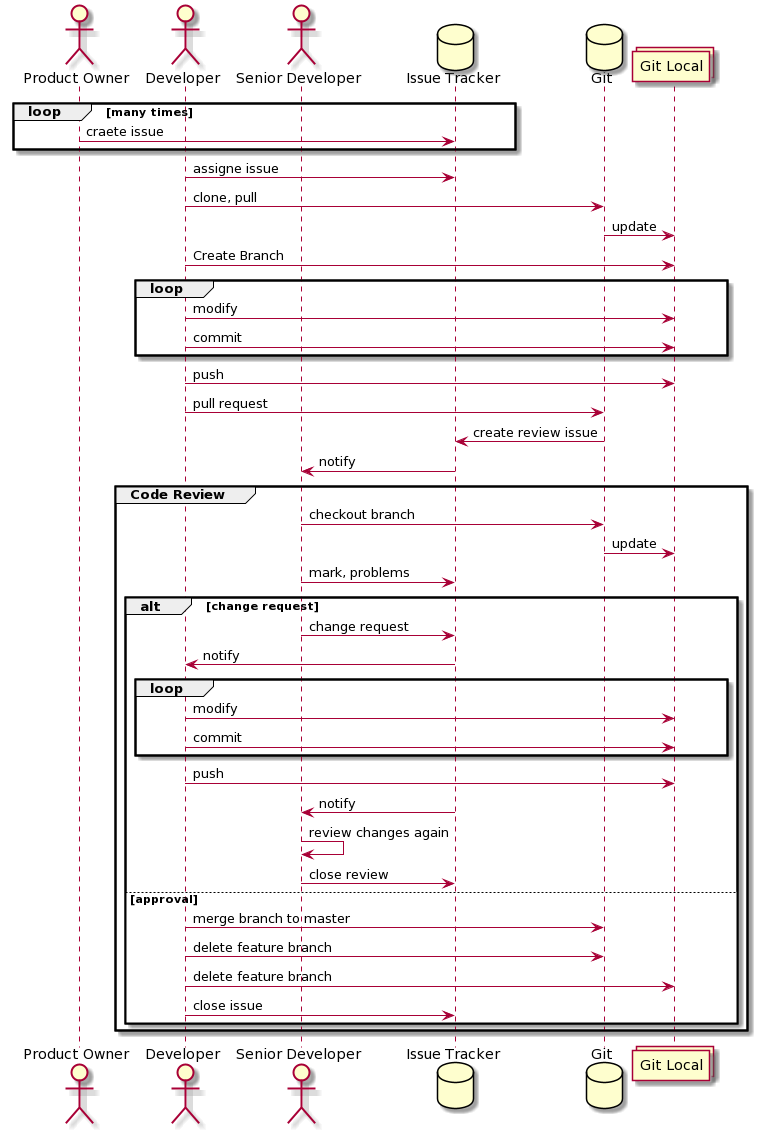

The diagram above was rendered by PlantUML. Its source (embedded in the PNG):
@startuml
actor "Product Owner"
actor Developer
actor "Senior Developer"

database "Issue Tracker"
database "Git"
collections "Git Local"

loop  many times 
"Product Owner" -> "Issue Tracker" : craete issue
end

Developer -> "Issue Tracker" : assigne issue
Developer -> "Git" : clone, pull
"Git" -> "Git Local" : update
Developer -> "Git Local" : Create Branch

loop
Developer -> "Git Local" : modify
Developer -> "Git Local" : commit
end

Developer -> "Git Local" : push
Developer -> "Git" : pull request
"Git" -> "Issue Tracker" : create review issue
"Issue Tracker" -> "Senior Developer" : notify
group Code Review
    "Senior Developer" -> "Git" : checkout branch
    "Git" -> "Git Local" : update
    "Senior Developer" -> "Issue Tracker" : mark, problems
    alt change request
        "Senior Developer" -> "Issue Tracker" : change request
        "Issue Tracker" -> Developer : notify
        loop
            Developer -> "Git Local" : modify
            Developer -> "Git Local" : commit
        end
        Developer -> "Git Local" : push
        "Issue Tracker" -> "Senior Developer" : notify
        "Senior Developer" -> "Senior Developer" : review changes again
        "Senior Developer" -> "Issue Tracker" : close review
    else approval
    
    "Developer" -> "Git" : merge branch to master
    "Developer" -> "Git" : delete feature branch
    "Developer" -> "Git Local" : delete feature branch
    "Developer" -> "Issue Tracker" : close issue
    end
end
@enduml